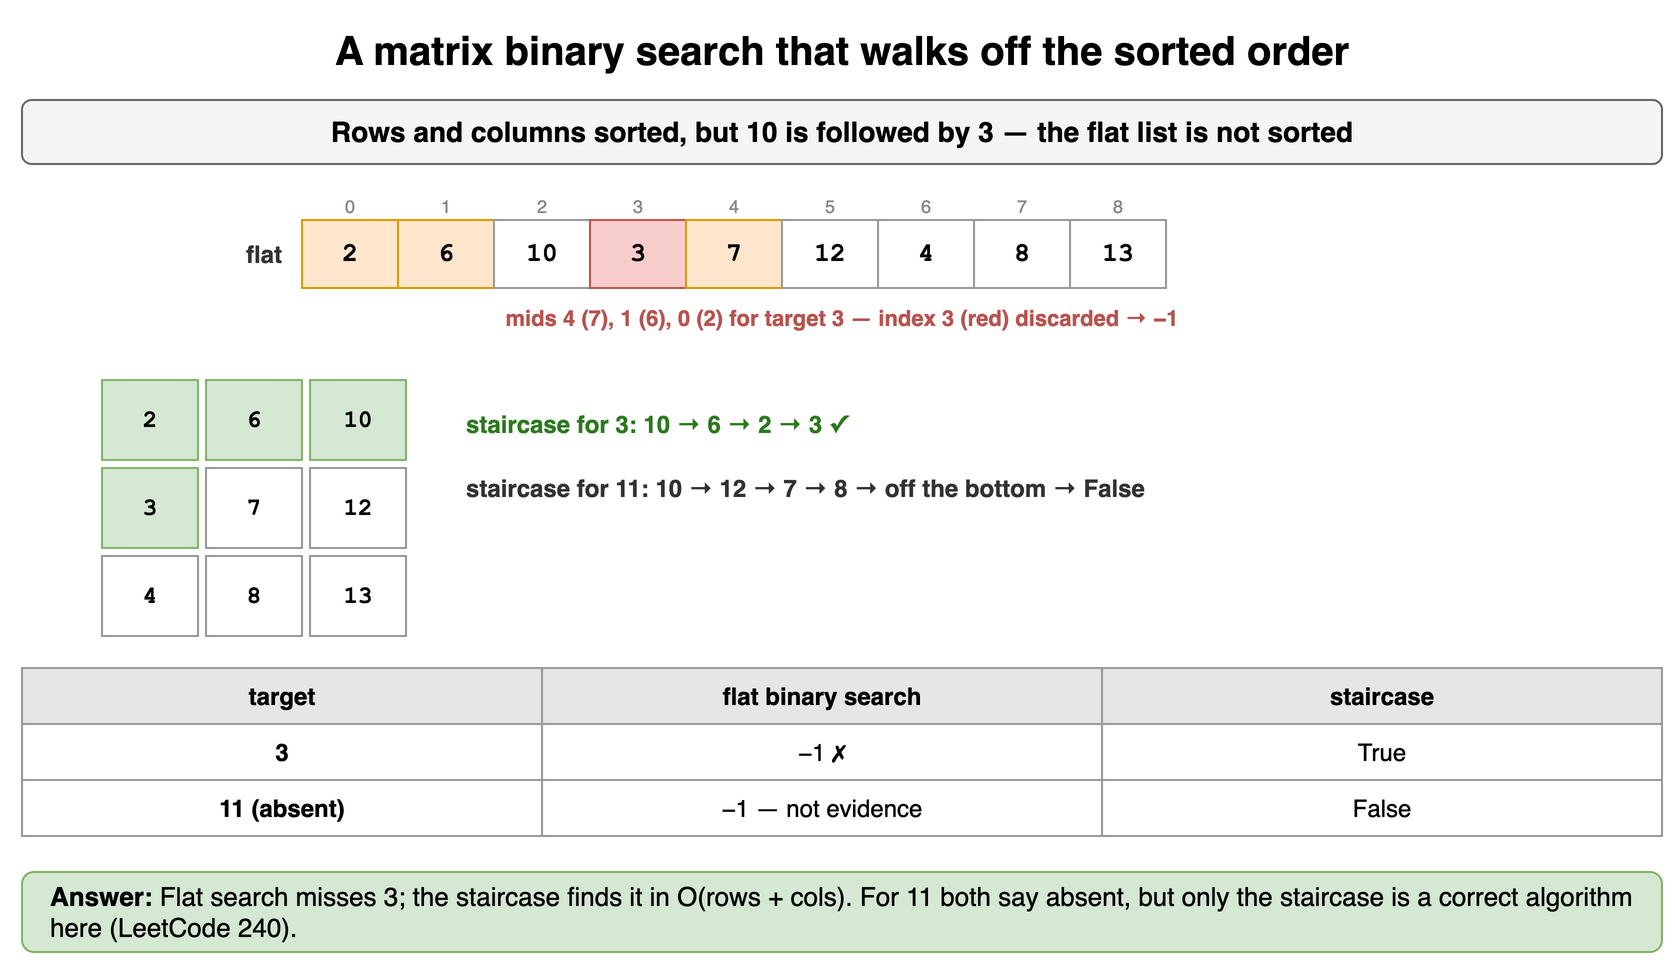

The diagram above was exported from draw.io. Its source (the exported page's mxGraphModel, read from the mxfile embedded in the PNG):
<mxGraphModel dx="900" dy="490" grid="1" gridSize="10" guides="1" tooltips="1" connect="1" arrows="1" fold="1" page="1" pageScale="1" pageWidth="900" pageHeight="490" math="0" shadow="0">
  <root>
    <mxCell id="0" />
    <mxCell id="1" parent="0" />
    <mxCell id="y61" value="A matrix binary search that walks off the sorted order" style="text;html=1;align=center;verticalAlign=middle;whiteSpace=wrap;fontSize=20;fontStyle=1;" vertex="1" parent="1">
      <mxGeometry x="40" y="10" width="820" height="30" as="geometry" />
    </mxCell>
    <mxCell id="y62" value="Rows and columns sorted, but 10 is followed by 3 — the flat list is not sorted" style="rounded=1;whiteSpace=wrap;html=1;fillColor=#f5f5f5;strokeColor=#666666;fontStyle=1;fontSize=14;" vertex="1" parent="1">
      <mxGeometry x="40" y="50" width="820" height="32" as="geometry" />
    </mxCell>
    <mxCell id="y63" value="2" style="rounded=0;whiteSpace=wrap;html=1;fontFamily=Courier New;fontStyle=1;fontSize=13;fillColor=#ffe6cc;strokeColor=#d79b00;fontSize=13;" vertex="1" parent="1">
      <mxGeometry x="180" y="110" width="48" height="34" as="geometry" />
    </mxCell>
    <mxCell id="y64" value="0" style="text;html=1;whiteSpace=wrap;fontSize=11;align=center;verticalAlign=middle;fontSize=9;fontColor=#888888;" vertex="1" parent="1">
      <mxGeometry x="180" y="96" width="48" height="13" as="geometry" />
    </mxCell>
    <mxCell id="y65" value="6" style="rounded=0;whiteSpace=wrap;html=1;fontFamily=Courier New;fontStyle=1;fontSize=13;fillColor=#ffe6cc;strokeColor=#d79b00;fontSize=13;" vertex="1" parent="1">
      <mxGeometry x="228" y="110" width="48" height="34" as="geometry" />
    </mxCell>
    <mxCell id="y66" value="1" style="text;html=1;whiteSpace=wrap;fontSize=11;align=center;verticalAlign=middle;fontSize=9;fontColor=#888888;" vertex="1" parent="1">
      <mxGeometry x="228" y="96" width="48" height="13" as="geometry" />
    </mxCell>
    <mxCell id="y67" value="10" style="rounded=0;whiteSpace=wrap;html=1;fontFamily=Courier New;fontStyle=1;fontSize=13;fillColor=#ffffff;strokeColor=#999999;fontSize=13;" vertex="1" parent="1">
      <mxGeometry x="276" y="110" width="48" height="34" as="geometry" />
    </mxCell>
    <mxCell id="y68" value="2" style="text;html=1;whiteSpace=wrap;fontSize=11;align=center;verticalAlign=middle;fontSize=9;fontColor=#888888;" vertex="1" parent="1">
      <mxGeometry x="276" y="96" width="48" height="13" as="geometry" />
    </mxCell>
    <mxCell id="y69" value="3" style="rounded=0;whiteSpace=wrap;html=1;fontFamily=Courier New;fontStyle=1;fontSize=13;fillColor=#f8cecc;strokeColor=#b85450;fontSize=13;" vertex="1" parent="1">
      <mxGeometry x="324" y="110" width="48" height="34" as="geometry" />
    </mxCell>
    <mxCell id="y610" value="3" style="text;html=1;whiteSpace=wrap;fontSize=11;align=center;verticalAlign=middle;fontSize=9;fontColor=#888888;" vertex="1" parent="1">
      <mxGeometry x="324" y="96" width="48" height="13" as="geometry" />
    </mxCell>
    <mxCell id="y611" value="7" style="rounded=0;whiteSpace=wrap;html=1;fontFamily=Courier New;fontStyle=1;fontSize=13;fillColor=#ffe6cc;strokeColor=#d79b00;fontSize=13;" vertex="1" parent="1">
      <mxGeometry x="372" y="110" width="48" height="34" as="geometry" />
    </mxCell>
    <mxCell id="y612" value="4" style="text;html=1;whiteSpace=wrap;fontSize=11;align=center;verticalAlign=middle;fontSize=9;fontColor=#888888;" vertex="1" parent="1">
      <mxGeometry x="372" y="96" width="48" height="13" as="geometry" />
    </mxCell>
    <mxCell id="y613" value="12" style="rounded=0;whiteSpace=wrap;html=1;fontFamily=Courier New;fontStyle=1;fontSize=13;fillColor=#ffffff;strokeColor=#999999;fontSize=13;" vertex="1" parent="1">
      <mxGeometry x="420" y="110" width="48" height="34" as="geometry" />
    </mxCell>
    <mxCell id="y614" value="5" style="text;html=1;whiteSpace=wrap;fontSize=11;align=center;verticalAlign=middle;fontSize=9;fontColor=#888888;" vertex="1" parent="1">
      <mxGeometry x="420" y="96" width="48" height="13" as="geometry" />
    </mxCell>
    <mxCell id="y615" value="4" style="rounded=0;whiteSpace=wrap;html=1;fontFamily=Courier New;fontStyle=1;fontSize=13;fillColor=#ffffff;strokeColor=#999999;fontSize=13;" vertex="1" parent="1">
      <mxGeometry x="468" y="110" width="48" height="34" as="geometry" />
    </mxCell>
    <mxCell id="y616" value="6" style="text;html=1;whiteSpace=wrap;fontSize=11;align=center;verticalAlign=middle;fontSize=9;fontColor=#888888;" vertex="1" parent="1">
      <mxGeometry x="468" y="96" width="48" height="13" as="geometry" />
    </mxCell>
    <mxCell id="y617" value="8" style="rounded=0;whiteSpace=wrap;html=1;fontFamily=Courier New;fontStyle=1;fontSize=13;fillColor=#ffffff;strokeColor=#999999;fontSize=13;" vertex="1" parent="1">
      <mxGeometry x="516" y="110" width="48" height="34" as="geometry" />
    </mxCell>
    <mxCell id="y618" value="7" style="text;html=1;whiteSpace=wrap;fontSize=11;align=center;verticalAlign=middle;fontSize=9;fontColor=#888888;" vertex="1" parent="1">
      <mxGeometry x="516" y="96" width="48" height="13" as="geometry" />
    </mxCell>
    <mxCell id="y619" value="13" style="rounded=0;whiteSpace=wrap;html=1;fontFamily=Courier New;fontStyle=1;fontSize=13;fillColor=#ffffff;strokeColor=#999999;fontSize=13;" vertex="1" parent="1">
      <mxGeometry x="564" y="110" width="48" height="34" as="geometry" />
    </mxCell>
    <mxCell id="y620" value="8" style="text;html=1;whiteSpace=wrap;fontSize=11;align=center;verticalAlign=middle;fontSize=9;fontColor=#888888;" vertex="1" parent="1">
      <mxGeometry x="564" y="96" width="48" height="13" as="geometry" />
    </mxCell>
    <mxCell id="y621" value="flat" style="text;html=1;whiteSpace=wrap;fontSize=11;align=right;verticalAlign=middle;fontSize=12;fontColor=#333333;fontStyle=1;" vertex="1" parent="1">
      <mxGeometry x="62" y="110" width="110" height="34" as="geometry" />
    </mxCell>
    <mxCell id="y622" value="mids 4 (7), 1 (6), 0 (2) for target 3 — index 3 (red) discarded → −1" style="text;html=1;whiteSpace=wrap;fontSize=11;align=center;verticalAlign=middle;fontSize=11;fontColor=#b85450;fontStyle=1;" vertex="1" parent="1">
      <mxGeometry x="40" y="150" width="820" height="18" as="geometry" />
    </mxCell>
    <mxCell id="y623" value="2" style="rounded=0;whiteSpace=wrap;html=1;fontFamily=Courier New;fontStyle=1;fontSize=13;fillColor=#d5e8d4;strokeColor=#82b366;fontSize=12;" vertex="1" parent="1">
      <mxGeometry x="80" y="190" width="48" height="40" as="geometry" />
    </mxCell>
    <mxCell id="y624" value="6" style="rounded=0;whiteSpace=wrap;html=1;fontFamily=Courier New;fontStyle=1;fontSize=13;fillColor=#d5e8d4;strokeColor=#82b366;fontSize=12;" vertex="1" parent="1">
      <mxGeometry x="132" y="190" width="48" height="40" as="geometry" />
    </mxCell>
    <mxCell id="y625" value="10" style="rounded=0;whiteSpace=wrap;html=1;fontFamily=Courier New;fontStyle=1;fontSize=13;fillColor=#d5e8d4;strokeColor=#82b366;fontSize=12;" vertex="1" parent="1">
      <mxGeometry x="184" y="190" width="48" height="40" as="geometry" />
    </mxCell>
    <mxCell id="y626" value="3" style="rounded=0;whiteSpace=wrap;html=1;fontFamily=Courier New;fontStyle=1;fontSize=13;fillColor=#d5e8d4;strokeColor=#82b366;fontSize=12;" vertex="1" parent="1">
      <mxGeometry x="80" y="234" width="48" height="40" as="geometry" />
    </mxCell>
    <mxCell id="y627" value="7" style="rounded=0;whiteSpace=wrap;html=1;fontFamily=Courier New;fontStyle=1;fontSize=13;fillColor=#ffffff;strokeColor=#999999;fontSize=12;" vertex="1" parent="1">
      <mxGeometry x="132" y="234" width="48" height="40" as="geometry" />
    </mxCell>
    <mxCell id="y628" value="12" style="rounded=0;whiteSpace=wrap;html=1;fontFamily=Courier New;fontStyle=1;fontSize=13;fillColor=#ffffff;strokeColor=#999999;fontSize=12;" vertex="1" parent="1">
      <mxGeometry x="184" y="234" width="48" height="40" as="geometry" />
    </mxCell>
    <mxCell id="y629" value="4" style="rounded=0;whiteSpace=wrap;html=1;fontFamily=Courier New;fontStyle=1;fontSize=13;fillColor=#ffffff;strokeColor=#999999;fontSize=12;" vertex="1" parent="1">
      <mxGeometry x="80" y="278" width="48" height="40" as="geometry" />
    </mxCell>
    <mxCell id="y630" value="8" style="rounded=0;whiteSpace=wrap;html=1;fontFamily=Courier New;fontStyle=1;fontSize=13;fillColor=#ffffff;strokeColor=#999999;fontSize=12;" vertex="1" parent="1">
      <mxGeometry x="132" y="278" width="48" height="40" as="geometry" />
    </mxCell>
    <mxCell id="y631" value="13" style="rounded=0;whiteSpace=wrap;html=1;fontFamily=Courier New;fontStyle=1;fontSize=13;fillColor=#ffffff;strokeColor=#999999;fontSize=12;" vertex="1" parent="1">
      <mxGeometry x="184" y="278" width="48" height="40" as="geometry" />
    </mxCell>
    <mxCell id="y632" value="staircase for 3: 10 → 6 → 2 → 3 ✓" style="text;html=1;whiteSpace=wrap;fontSize=11;align=left;verticalAlign=middle;fontSize=12;fontColor=#2d7a1f;fontStyle=1;" vertex="1" parent="1">
      <mxGeometry x="260" y="200" width="300" height="24" as="geometry" />
    </mxCell>
    <mxCell id="y633" value="staircase for 11: 10 → 12 → 7 → 8 → off the bottom → False" style="text;html=1;whiteSpace=wrap;fontSize=11;align=left;verticalAlign=middle;fontSize=12;fontColor=#333333;fontStyle=1;" vertex="1" parent="1">
      <mxGeometry x="260" y="232" width="420" height="24" as="geometry" />
    </mxCell>
    <mxCell id="y634" value="target" style="whiteSpace=wrap;html=1;fillColor=#e6e6e6;strokeColor=#999999;fontStyle=1;fontSize=12;" vertex="1" parent="1">
      <mxGeometry x="40" y="334" width="260" height="28" as="geometry" />
    </mxCell>
    <mxCell id="y635" value="flat binary search" style="whiteSpace=wrap;html=1;fillColor=#e6e6e6;strokeColor=#999999;fontStyle=1;fontSize=12;" vertex="1" parent="1">
      <mxGeometry x="300" y="334" width="280" height="28" as="geometry" />
    </mxCell>
    <mxCell id="y636" value="staircase" style="whiteSpace=wrap;html=1;fillColor=#e6e6e6;strokeColor=#999999;fontStyle=1;fontSize=12;" vertex="1" parent="1">
      <mxGeometry x="580" y="334" width="280" height="28" as="geometry" />
    </mxCell>
    <mxCell id="y637" value="3" style="whiteSpace=wrap;html=1;strokeColor=#999999;fontSize=12;fillColor=#ffffff;fontStyle=1;" vertex="1" parent="1">
      <mxGeometry x="40" y="362" width="260" height="28" as="geometry" />
    </mxCell>
    <mxCell id="y638" value="−1 ✗" style="whiteSpace=wrap;html=1;strokeColor=#999999;fontSize=12;fillColor=#ffffff;" vertex="1" parent="1">
      <mxGeometry x="300" y="362" width="280" height="28" as="geometry" />
    </mxCell>
    <mxCell id="y639" value="True" style="whiteSpace=wrap;html=1;strokeColor=#999999;fontSize=12;fillColor=#ffffff;" vertex="1" parent="1">
      <mxGeometry x="580" y="362" width="280" height="28" as="geometry" />
    </mxCell>
    <mxCell id="y640" value="11 (absent)" style="whiteSpace=wrap;html=1;strokeColor=#999999;fontSize=12;fillColor=#ffffff;fontStyle=1;" vertex="1" parent="1">
      <mxGeometry x="40" y="390" width="260" height="28" as="geometry" />
    </mxCell>
    <mxCell id="y641" value="−1 — not evidence" style="whiteSpace=wrap;html=1;strokeColor=#999999;fontSize=12;fillColor=#ffffff;" vertex="1" parent="1">
      <mxGeometry x="300" y="390" width="280" height="28" as="geometry" />
    </mxCell>
    <mxCell id="y642" value="False" style="whiteSpace=wrap;html=1;strokeColor=#999999;fontSize=12;fillColor=#ffffff;" vertex="1" parent="1">
      <mxGeometry x="580" y="390" width="280" height="28" as="geometry" />
    </mxCell>
    <mxCell id="y643" value="&lt;b&gt;Answer:&lt;/b&gt; Flat search misses 3; the staircase finds it in O(rows + cols). For 11 both say absent, but only the staircase is a correct algorithm here (LeetCode 240)." style="rounded=1;whiteSpace=wrap;html=1;fillColor=#d5e8d4;strokeColor=#82b366;fontSize=13;align=left;spacingLeft=12;" vertex="1" parent="1">
      <mxGeometry x="40" y="436" width="820" height="40" as="geometry" />
    </mxCell>
  </root>
</mxGraphModel>